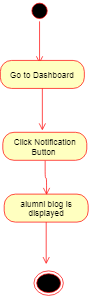

The diagram above was exported from draw.io. Its source (the exported page's mxGraphModel, read from the mxfile embedded in the PNG):
<mxGraphModel dx="914" dy="567" grid="1" gridSize="10" guides="1" tooltips="1" connect="1" arrows="1" fold="1" page="1" pageScale="1" pageWidth="1169" pageHeight="826" background="#ffffff" math="0" shadow="0">
  <root>
    <mxCell id="0" />
    <mxCell id="1" parent="0" />
    <mxCell id="TbFqvgTTZHjYWjfQ9mpz-48" value="" style="ellipse;html=1;shape=startState;fillColor=#000000;strokeColor=#ff0000;" vertex="1" parent="1">
      <mxGeometry x="48" width="30" height="30" as="geometry" />
    </mxCell>
    <mxCell id="TbFqvgTTZHjYWjfQ9mpz-49" value="" style="edgeStyle=orthogonalEdgeStyle;html=1;verticalAlign=bottom;endArrow=open;endSize=8;strokeColor=#ff0000;" edge="1" parent="1" source="TbFqvgTTZHjYWjfQ9mpz-48">
      <mxGeometry relative="1" as="geometry">
        <mxPoint x="62.99999999999977" y="90" as="targetPoint" />
      </mxGeometry>
    </mxCell>
    <mxCell id="TbFqvgTTZHjYWjfQ9mpz-50" value="Go to Dashboard" style="rounded=1;whiteSpace=wrap;html=1;arcSize=40;fontColor=#000000;fillColor=#ffffc0;strokeColor=#ff0000;" vertex="1" parent="1">
      <mxGeometry x="7" y="85.8333740234375" width="120" height="40" as="geometry" />
    </mxCell>
    <mxCell id="TbFqvgTTZHjYWjfQ9mpz-51" value="" style="edgeStyle=orthogonalEdgeStyle;html=1;verticalAlign=bottom;endArrow=open;endSize=8;strokeColor=#ff0000;" edge="1" parent="1" source="TbFqvgTTZHjYWjfQ9mpz-50">
      <mxGeometry relative="1" as="geometry">
        <mxPoint x="67" y="185.8333740234375" as="targetPoint" />
      </mxGeometry>
    </mxCell>
    <mxCell id="TbFqvgTTZHjYWjfQ9mpz-52" value="Click Notification Button&amp;nbsp;" style="rounded=1;whiteSpace=wrap;html=1;arcSize=40;fontColor=#000000;fillColor=#ffffc0;strokeColor=#ff0000;" vertex="1" parent="1">
      <mxGeometry x="10.5" y="188.5" width="120" height="40" as="geometry" />
    </mxCell>
    <mxCell id="TbFqvgTTZHjYWjfQ9mpz-53" value="alumni blog is displayed" style="rounded=1;whiteSpace=wrap;html=1;arcSize=40;fontColor=#000000;fillColor=#ffffc0;strokeColor=#ff0000;" vertex="1" parent="1">
      <mxGeometry x="12.5" y="276.79986572265625" width="120" height="40" as="geometry" />
    </mxCell>
    <mxCell id="TbFqvgTTZHjYWjfQ9mpz-54" value="" style="edgeStyle=orthogonalEdgeStyle;html=1;verticalAlign=bottom;endArrow=open;endSize=8;strokeColor=#ff0000;" edge="1" parent="1" source="TbFqvgTTZHjYWjfQ9mpz-53">
      <mxGeometry relative="1" as="geometry">
        <mxPoint x="72.5" y="376.79986572265625" as="targetPoint" />
      </mxGeometry>
    </mxCell>
    <mxCell id="TbFqvgTTZHjYWjfQ9mpz-55" value="" style="ellipse;html=1;shape=endState;fillColor=#000000;strokeColor=#ff0000;" vertex="1" parent="1">
      <mxGeometry x="54.5" y="386.79986572265625" width="42" height="35" as="geometry" />
    </mxCell>
    <mxCell id="TbFqvgTTZHjYWjfQ9mpz-58" value="" style="edgeStyle=orthogonalEdgeStyle;html=1;verticalAlign=bottom;endArrow=open;endSize=8;strokeColor=#ff0000;exitX=0.5;exitY=1;exitDx=0;exitDy=0;" edge="1" parent="1" source="TbFqvgTTZHjYWjfQ9mpz-52">
      <mxGeometry relative="1" as="geometry">
        <mxPoint x="72.5" y="278.39996337890625" as="targetPoint" />
        <mxPoint x="77" y="135.8333740234375" as="sourcePoint" />
        <Array as="points">
          <mxPoint x="70.5" y="253.5" />
          <mxPoint x="72.5" y="253.5" />
        </Array>
      </mxGeometry>
    </mxCell>
  </root>
</mxGraphModel>